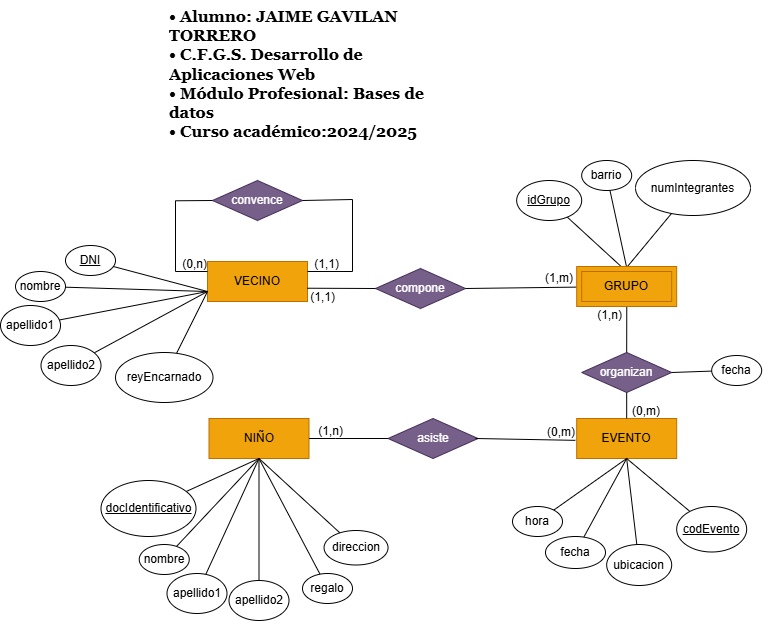

The diagram above was exported from draw.io. Its source (the exported page's mxGraphModel, read from the mxfile embedded in the PNG):
<mxGraphModel dx="2082" dy="2027" grid="1" gridSize="10" guides="1" tooltips="1" connect="1" arrows="1" fold="1" page="1" pageScale="1" pageWidth="827" pageHeight="1169" math="0" shadow="0">
  <root>
    <mxCell id="0" />
    <mxCell id="1" parent="0" />
    <mxCell id="yqSLZols7lwEWVkkzXDl-15" value="VECINO" style="whiteSpace=wrap;html=1;align=center;fillColor=#f0a30a;strokeColor=#BD7000;fontColor=#000000;" parent="1" vertex="1">
      <mxGeometry x="472" y="191" width="100" height="40" as="geometry" />
    </mxCell>
    <mxCell id="yqSLZols7lwEWVkkzXDl-70" value="NIÑO" style="whiteSpace=wrap;html=1;align=center;fillColor=#f0a30a;strokeColor=#BD7000;fontColor=#000000;" parent="1" vertex="1">
      <mxGeometry x="473.5" y="348" width="100" height="40" as="geometry" />
    </mxCell>
    <mxCell id="0RCvPUuXbAjycK8pK36c-1" value="&lt;h3 style=&quot;margin-top: 0px; font-size: 16px;&quot;&gt;&lt;font face=&quot;Georgia&quot;&gt;&lt;font style=&quot;font-size: 16px;&quot;&gt;• Alumno: JAIME GAVILAN TORRERO&amp;nbsp;&lt;br&gt;&lt;/font&gt;&lt;font style=&quot;font-size: 16px;&quot;&gt;• C.F.G.S. Desarrollo de Aplicaciones Web&lt;br&gt;&lt;/font&gt;&lt;font style=&quot;font-size: 16px;&quot;&gt;• Módulo Profesional: Bases de datos&lt;br&gt;&lt;/font&gt;&lt;font style=&quot;font-size: 16px;&quot;&gt;• Curso académico:2024/2025&lt;/font&gt;&lt;/font&gt;&lt;/h3&gt;" style="text;html=1;whiteSpace=wrap;overflow=hidden;rounded=0;" parent="1" vertex="1">
      <mxGeometry x="431.5" y="-69.99999999999994" width="280" height="160" as="geometry" />
    </mxCell>
    <mxCell id="y9keXA7x7EHJATc5PwqV-1" value="EVENTO" style="whiteSpace=wrap;html=1;align=center;fillColor=#f0a30a;strokeColor=#BD7000;fontColor=#000000;" parent="1" vertex="1">
      <mxGeometry x="841.1800000000001" y="348" width="100" height="40" as="geometry" />
    </mxCell>
    <mxCell id="DnjXbSwYWU-0gHSaO2LO-12" value="" style="endArrow=none;html=1;rounded=0;exitX=0.5;exitY=1;exitDx=0;exitDy=0;" edge="1" target="DnjXbSwYWU-0gHSaO2LO-13" parent="1" source="yqSLZols7lwEWVkkzXDl-70">
      <mxGeometry relative="1" as="geometry">
        <mxPoint x="478" y="290" as="sourcePoint" />
        <mxPoint x="332.5" y="-18" as="targetPoint" />
      </mxGeometry>
    </mxCell>
    <mxCell id="DnjXbSwYWU-0gHSaO2LO-13" value="regalo" style="ellipse;whiteSpace=wrap;html=1;align=center;" vertex="1" parent="1">
      <mxGeometry x="567" y="503" width="50" height="30" as="geometry" />
    </mxCell>
    <mxCell id="DnjXbSwYWU-0gHSaO2LO-15" value="compone" style="shape=rhombus;perimeter=rhombusPerimeter;whiteSpace=wrap;html=1;align=center;fillColor=#76608a;fontColor=#ffffff;strokeColor=#432D57;" vertex="1" parent="1">
      <mxGeometry x="640" y="198" width="90" height="40" as="geometry" />
    </mxCell>
    <mxCell id="DnjXbSwYWU-0gHSaO2LO-18" value="" style="endArrow=none;html=1;rounded=0;exitX=1;exitY=0.5;exitDx=0;exitDy=0;" edge="1" source="DnjXbSwYWU-0gHSaO2LO-15" parent="1" target="DnjXbSwYWU-0gHSaO2LO-149">
      <mxGeometry relative="1" as="geometry">
        <mxPoint x="778.1800000000001" y="184" as="sourcePoint" />
        <mxPoint x="841.1800000000001" y="217.00000000000023" as="targetPoint" />
      </mxGeometry>
    </mxCell>
    <mxCell id="DnjXbSwYWU-0gHSaO2LO-19" value="(1,m)" style="resizable=0;html=1;whiteSpace=wrap;align=right;verticalAlign=bottom;" connectable="0" vertex="1" parent="DnjXbSwYWU-0gHSaO2LO-18">
      <mxGeometry x="1" relative="1" as="geometry">
        <mxPoint x="-2" y="-1" as="offset" />
      </mxGeometry>
    </mxCell>
    <mxCell id="DnjXbSwYWU-0gHSaO2LO-20" value="organizan" style="shape=rhombus;perimeter=rhombusPerimeter;whiteSpace=wrap;html=1;align=center;fillColor=#76608a;fontColor=#ffffff;strokeColor=#432D57;" vertex="1" parent="1">
      <mxGeometry x="846.1800000000001" y="282" width="90" height="40" as="geometry" />
    </mxCell>
    <mxCell id="DnjXbSwYWU-0gHSaO2LO-21" value="" style="endArrow=none;html=1;rounded=0;exitX=0.5;exitY=1;exitDx=0;exitDy=0;" edge="1" source="DnjXbSwYWU-0gHSaO2LO-20" parent="1">
      <mxGeometry relative="1" as="geometry">
        <mxPoint x="891.1800000000001" y="328" as="sourcePoint" />
        <mxPoint x="891.1800000000001" y="348" as="targetPoint" />
      </mxGeometry>
    </mxCell>
    <mxCell id="DnjXbSwYWU-0gHSaO2LO-22" value="(0,m)" style="resizable=0;html=1;whiteSpace=wrap;align=right;verticalAlign=bottom;" connectable="0" vertex="1" parent="DnjXbSwYWU-0gHSaO2LO-21">
      <mxGeometry x="1" relative="1" as="geometry">
        <mxPoint x="34" as="offset" />
      </mxGeometry>
    </mxCell>
    <mxCell id="DnjXbSwYWU-0gHSaO2LO-23" value="" style="endArrow=none;html=1;rounded=0;exitX=0.5;exitY=0;exitDx=0;exitDy=0;entryX=0.501;entryY=0.939;entryDx=0;entryDy=0;entryPerimeter=0;" edge="1" source="DnjXbSwYWU-0gHSaO2LO-20" parent="1" target="DnjXbSwYWU-0gHSaO2LO-149">
      <mxGeometry relative="1" as="geometry">
        <mxPoint x="898.1800000000001" y="122" as="sourcePoint" />
        <mxPoint x="891.1800000000001" y="237.00000000000023" as="targetPoint" />
      </mxGeometry>
    </mxCell>
    <mxCell id="DnjXbSwYWU-0gHSaO2LO-24" value="(1,n)" style="resizable=0;html=1;whiteSpace=wrap;align=right;verticalAlign=bottom;" connectable="0" vertex="1" parent="DnjXbSwYWU-0gHSaO2LO-23">
      <mxGeometry x="1" relative="1" as="geometry">
        <mxPoint x="-4" y="18" as="offset" />
      </mxGeometry>
    </mxCell>
    <mxCell id="DnjXbSwYWU-0gHSaO2LO-25" value="convence" style="shape=rhombus;perimeter=rhombusPerimeter;whiteSpace=wrap;html=1;align=center;fillColor=#76608a;fontColor=#ffffff;strokeColor=#432D57;" vertex="1" parent="1">
      <mxGeometry x="477" y="110" width="90" height="40" as="geometry" />
    </mxCell>
    <mxCell id="DnjXbSwYWU-0gHSaO2LO-26" value="" style="endArrow=none;html=1;rounded=0;entryX=0;entryY=0.5;entryDx=0;entryDy=0;exitX=0;exitY=0.25;exitDx=0;exitDy=0;" edge="1" source="yqSLZols7lwEWVkkzXDl-15" parent="1" target="DnjXbSwYWU-0gHSaO2LO-25">
      <mxGeometry relative="1" as="geometry">
        <mxPoint x="358.6500000000001" y="161.00000000000003" as="sourcePoint" />
        <mxPoint x="440.5" y="160.28" as="targetPoint" />
        <Array as="points">
          <mxPoint x="440" y="201" />
          <mxPoint x="440" y="130.28" />
        </Array>
      </mxGeometry>
    </mxCell>
    <mxCell id="DnjXbSwYWU-0gHSaO2LO-27" value="(0,n)" style="resizable=0;html=1;whiteSpace=wrap;align=right;verticalAlign=bottom;" connectable="0" vertex="1" parent="DnjXbSwYWU-0gHSaO2LO-26">
      <mxGeometry x="1" relative="1" as="geometry">
        <mxPoint x="-5" y="71" as="offset" />
      </mxGeometry>
    </mxCell>
    <mxCell id="DnjXbSwYWU-0gHSaO2LO-28" value="" style="endArrow=none;html=1;rounded=0;entryX=1;entryY=0.5;entryDx=0;entryDy=0;exitX=1;exitY=0.25;exitDx=0;exitDy=0;" edge="1" source="yqSLZols7lwEWVkkzXDl-15" parent="1" target="DnjXbSwYWU-0gHSaO2LO-25">
      <mxGeometry relative="1" as="geometry">
        <mxPoint x="577" y="199" as="sourcePoint" />
        <mxPoint x="643.75" y="231" as="targetPoint" />
        <Array as="points">
          <mxPoint x="617" y="201" />
          <mxPoint x="617" y="129" />
        </Array>
      </mxGeometry>
    </mxCell>
    <mxCell id="DnjXbSwYWU-0gHSaO2LO-29" value="(1,1)" style="resizable=0;html=1;whiteSpace=wrap;align=right;verticalAlign=bottom;" connectable="0" vertex="1" parent="DnjXbSwYWU-0gHSaO2LO-28">
      <mxGeometry x="1" relative="1" as="geometry">
        <mxPoint x="38" y="71" as="offset" />
      </mxGeometry>
    </mxCell>
    <mxCell id="DnjXbSwYWU-0gHSaO2LO-31" value="asiste" style="shape=rhombus;perimeter=rhombusPerimeter;whiteSpace=wrap;html=1;align=center;fillColor=#76608a;fontColor=#ffffff;strokeColor=#432D57;" vertex="1" parent="1">
      <mxGeometry x="652.55" y="348" width="90" height="40" as="geometry" />
    </mxCell>
    <mxCell id="DnjXbSwYWU-0gHSaO2LO-32" value="" style="endArrow=none;html=1;rounded=0;exitX=0;exitY=0.5;exitDx=0;exitDy=0;entryX=1;entryY=0.5;entryDx=0;entryDy=0;" edge="1" source="DnjXbSwYWU-0gHSaO2LO-31" parent="1" target="yqSLZols7lwEWVkkzXDl-70">
      <mxGeometry relative="1" as="geometry">
        <mxPoint x="587" y="340" as="sourcePoint" />
        <mxPoint x="540" y="370" as="targetPoint" />
        <Array as="points">
          <mxPoint x="600" y="368" />
        </Array>
      </mxGeometry>
    </mxCell>
    <mxCell id="DnjXbSwYWU-0gHSaO2LO-33" value="(1,n)" style="resizable=0;html=1;whiteSpace=wrap;align=right;verticalAlign=bottom;" connectable="0" vertex="1" parent="DnjXbSwYWU-0gHSaO2LO-32">
      <mxGeometry x="1" relative="1" as="geometry">
        <mxPoint x="34" as="offset" />
      </mxGeometry>
    </mxCell>
    <mxCell id="DnjXbSwYWU-0gHSaO2LO-34" value="" style="endArrow=none;html=1;rounded=0;entryX=-0.013;entryY=0.546;entryDx=0;entryDy=0;entryPerimeter=0;" edge="1" parent="1" target="y9keXA7x7EHJATc5PwqV-1">
      <mxGeometry relative="1" as="geometry">
        <mxPoint x="740" y="368" as="sourcePoint" />
        <mxPoint x="740" y="370" as="targetPoint" />
        <Array as="points" />
      </mxGeometry>
    </mxCell>
    <mxCell id="DnjXbSwYWU-0gHSaO2LO-35" value="(0,m)" style="resizable=0;html=1;whiteSpace=wrap;align=right;verticalAlign=bottom;" connectable="0" vertex="1" parent="DnjXbSwYWU-0gHSaO2LO-34">
      <mxGeometry x="1" relative="1" as="geometry">
        <mxPoint as="offset" />
      </mxGeometry>
    </mxCell>
    <mxCell id="DnjXbSwYWU-0gHSaO2LO-86" value="" style="endArrow=none;html=1;rounded=0;exitX=0;exitY=0.75;exitDx=0;exitDy=0;" edge="1" target="DnjXbSwYWU-0gHSaO2LO-87" parent="1" source="yqSLZols7lwEWVkkzXDl-15">
      <mxGeometry relative="1" as="geometry">
        <mxPoint x="444.5" y="223" as="sourcePoint" />
        <mxPoint x="470" y="208" as="targetPoint" />
      </mxGeometry>
    </mxCell>
    <mxCell id="DnjXbSwYWU-0gHSaO2LO-87" value="nombre" style="ellipse;whiteSpace=wrap;html=1;align=center;" vertex="1" parent="1">
      <mxGeometry x="280" y="201" width="50" height="30" as="geometry" />
    </mxCell>
    <mxCell id="DnjXbSwYWU-0gHSaO2LO-88" value="" style="endArrow=none;html=1;rounded=0;exitX=0;exitY=0.75;exitDx=0;exitDy=0;" edge="1" target="DnjXbSwYWU-0gHSaO2LO-89" parent="1" source="yqSLZols7lwEWVkkzXDl-15">
      <mxGeometry relative="1" as="geometry">
        <mxPoint x="444.5" y="223" as="sourcePoint" />
        <mxPoint x="345" y="138" as="targetPoint" />
      </mxGeometry>
    </mxCell>
    <mxCell id="DnjXbSwYWU-0gHSaO2LO-89" value="&lt;u&gt;DNI&lt;/u&gt;" style="ellipse;whiteSpace=wrap;html=1;align=center;" vertex="1" parent="1">
      <mxGeometry x="330" y="175" width="50" height="30" as="geometry" />
    </mxCell>
    <mxCell id="DnjXbSwYWU-0gHSaO2LO-90" value="" style="endArrow=none;html=1;rounded=0;exitX=0;exitY=0.75;exitDx=0;exitDy=0;" edge="1" target="DnjXbSwYWU-0gHSaO2LO-91" parent="1" source="yqSLZols7lwEWVkkzXDl-15">
      <mxGeometry relative="1" as="geometry">
        <mxPoint x="444.5" y="223" as="sourcePoint" />
        <mxPoint x="345" y="218" as="targetPoint" />
      </mxGeometry>
    </mxCell>
    <mxCell id="DnjXbSwYWU-0gHSaO2LO-91" value="apellido1" style="ellipse;whiteSpace=wrap;html=1;align=center;" vertex="1" parent="1">
      <mxGeometry x="265" y="235" width="60" height="40" as="geometry" />
    </mxCell>
    <mxCell id="DnjXbSwYWU-0gHSaO2LO-92" value="" style="endArrow=none;html=1;rounded=0;exitX=0;exitY=0.75;exitDx=0;exitDy=0;" edge="1" target="DnjXbSwYWU-0gHSaO2LO-93" parent="1" source="yqSLZols7lwEWVkkzXDl-15">
      <mxGeometry relative="1" as="geometry">
        <mxPoint x="444.5" y="223" as="sourcePoint" />
        <mxPoint x="345" y="268" as="targetPoint" />
      </mxGeometry>
    </mxCell>
    <mxCell id="DnjXbSwYWU-0gHSaO2LO-93" value="apellido2" style="ellipse;whiteSpace=wrap;html=1;align=center;" vertex="1" parent="1">
      <mxGeometry x="305.5" y="275" width="60" height="40" as="geometry" />
    </mxCell>
    <mxCell id="DnjXbSwYWU-0gHSaO2LO-94" value="" style="endArrow=none;html=1;rounded=0;exitX=0.5;exitY=1;exitDx=0;exitDy=0;" edge="1" parent="1" target="DnjXbSwYWU-0gHSaO2LO-95" source="yqSLZols7lwEWVkkzXDl-70">
      <mxGeometry relative="1" as="geometry">
        <mxPoint x="520" y="390" as="sourcePoint" />
        <mxPoint x="521.5" y="492.5" as="targetPoint" />
      </mxGeometry>
    </mxCell>
    <mxCell id="DnjXbSwYWU-0gHSaO2LO-95" value="nombre" style="ellipse;whiteSpace=wrap;html=1;align=center;" vertex="1" parent="1">
      <mxGeometry x="403.75" y="474" width="50" height="30" as="geometry" />
    </mxCell>
    <mxCell id="DnjXbSwYWU-0gHSaO2LO-97" value="" style="endArrow=none;html=1;rounded=0;exitX=0.5;exitY=1;exitDx=0;exitDy=0;" edge="1" parent="1" target="DnjXbSwYWU-0gHSaO2LO-98" source="yqSLZols7lwEWVkkzXDl-70">
      <mxGeometry relative="1" as="geometry">
        <mxPoint x="491.5" y="444.5" as="sourcePoint" />
        <mxPoint x="396.5" y="502.5" as="targetPoint" />
      </mxGeometry>
    </mxCell>
    <mxCell id="DnjXbSwYWU-0gHSaO2LO-98" value="apellido1" style="ellipse;whiteSpace=wrap;html=1;align=center;" vertex="1" parent="1">
      <mxGeometry x="431.5" y="503" width="60" height="40" as="geometry" />
    </mxCell>
    <mxCell id="DnjXbSwYWU-0gHSaO2LO-99" value="" style="endArrow=none;html=1;rounded=0;exitX=0.5;exitY=1;exitDx=0;exitDy=0;" edge="1" parent="1" target="DnjXbSwYWU-0gHSaO2LO-100" source="yqSLZols7lwEWVkkzXDl-70">
      <mxGeometry relative="1" as="geometry">
        <mxPoint x="491.5" y="444.5" as="sourcePoint" />
        <mxPoint x="396.5" y="552.5" as="targetPoint" />
      </mxGeometry>
    </mxCell>
    <mxCell id="DnjXbSwYWU-0gHSaO2LO-100" value="apellido2" style="ellipse;whiteSpace=wrap;html=1;align=center;" vertex="1" parent="1">
      <mxGeometry x="493.5" y="510" width="60" height="40" as="geometry" />
    </mxCell>
    <mxCell id="DnjXbSwYWU-0gHSaO2LO-101" value="" style="endArrow=none;html=1;rounded=0;exitX=0.5;exitY=1;exitDx=0;exitDy=0;" edge="1" target="DnjXbSwYWU-0gHSaO2LO-102" parent="1" source="yqSLZols7lwEWVkkzXDl-70">
      <mxGeometry relative="1" as="geometry">
        <mxPoint x="491.50000000000045" y="444.5" as="sourcePoint" />
        <mxPoint x="381.5" y="425.5" as="targetPoint" />
      </mxGeometry>
    </mxCell>
    <mxCell id="DnjXbSwYWU-0gHSaO2LO-102" value="&lt;u&gt;docIdentificativo&lt;/u&gt;" style="ellipse;whiteSpace=wrap;html=1;align=center;" vertex="1" parent="1">
      <mxGeometry x="365.5" y="410" width="95" height="56" as="geometry" />
    </mxCell>
    <mxCell id="DnjXbSwYWU-0gHSaO2LO-103" value="" style="endArrow=none;html=1;rounded=0;exitX=0.5;exitY=0;exitDx=0;exitDy=0;" edge="1" target="DnjXbSwYWU-0gHSaO2LO-104" parent="1">
      <mxGeometry relative="1" as="geometry">
        <mxPoint x="891.1800000000001" y="197.00000000000023" as="sourcePoint" />
        <mxPoint x="940" y="105" as="targetPoint" />
      </mxGeometry>
    </mxCell>
    <mxCell id="DnjXbSwYWU-0gHSaO2LO-104" value="barrio" style="ellipse;whiteSpace=wrap;html=1;align=center;" vertex="1" parent="1">
      <mxGeometry x="846.18" y="90" width="50" height="30" as="geometry" />
    </mxCell>
    <mxCell id="DnjXbSwYWU-0gHSaO2LO-105" value="" style="endArrow=none;html=1;rounded=0;exitX=0.5;exitY=0;exitDx=0;exitDy=0;" edge="1" parent="1" target="DnjXbSwYWU-0gHSaO2LO-106">
      <mxGeometry relative="1" as="geometry">
        <mxPoint x="891.1800000000001" y="197.00000000000023" as="sourcePoint" />
        <mxPoint x="940" y="140" as="targetPoint" />
      </mxGeometry>
    </mxCell>
    <mxCell id="DnjXbSwYWU-0gHSaO2LO-106" value="numIntegrantes" style="ellipse;whiteSpace=wrap;html=1;align=center;" vertex="1" parent="1">
      <mxGeometry x="900" y="90" width="115" height="55" as="geometry" />
    </mxCell>
    <mxCell id="DnjXbSwYWU-0gHSaO2LO-109" value="" style="endArrow=none;html=1;rounded=0;" edge="1" target="DnjXbSwYWU-0gHSaO2LO-110" parent="1">
      <mxGeometry relative="1" as="geometry">
        <mxPoint x="890" y="200" as="sourcePoint" />
        <mxPoint x="930" y="15" as="targetPoint" />
      </mxGeometry>
    </mxCell>
    <mxCell id="DnjXbSwYWU-0gHSaO2LO-110" value="&lt;u&gt;idGrupo&lt;/u&gt;" style="ellipse;whiteSpace=wrap;html=1;align=center;" vertex="1" parent="1">
      <mxGeometry x="781.18" y="110" width="65" height="40" as="geometry" />
    </mxCell>
    <mxCell id="DnjXbSwYWU-0gHSaO2LO-111" value="" style="endArrow=none;html=1;rounded=0;exitX=0.5;exitY=1;exitDx=0;exitDy=0;" edge="1" target="DnjXbSwYWU-0gHSaO2LO-112" parent="1" source="y9keXA7x7EHJATc5PwqV-1">
      <mxGeometry relative="1" as="geometry">
        <mxPoint x="950" y="378" as="sourcePoint" />
        <mxPoint x="1010" y="378" as="targetPoint" />
      </mxGeometry>
    </mxCell>
    <mxCell id="DnjXbSwYWU-0gHSaO2LO-112" value="ubicacion" style="ellipse;whiteSpace=wrap;html=1;align=center;" vertex="1" parent="1">
      <mxGeometry x="871.18" y="474" width="65" height="41" as="geometry" />
    </mxCell>
    <mxCell id="DnjXbSwYWU-0gHSaO2LO-113" value="" style="endArrow=none;html=1;rounded=0;exitX=0.5;exitY=1;exitDx=0;exitDy=0;" edge="1" target="DnjXbSwYWU-0gHSaO2LO-114" parent="1" source="y9keXA7x7EHJATc5PwqV-1">
      <mxGeometry relative="1" as="geometry">
        <mxPoint x="955" y="415" as="sourcePoint" />
        <mxPoint x="1015" y="415" as="targetPoint" />
      </mxGeometry>
    </mxCell>
    <mxCell id="DnjXbSwYWU-0gHSaO2LO-114" value="fecha" style="ellipse;whiteSpace=wrap;html=1;align=center;" vertex="1" parent="1">
      <mxGeometry x="810.0000000000001" y="466" width="60" height="32" as="geometry" />
    </mxCell>
    <mxCell id="DnjXbSwYWU-0gHSaO2LO-115" value="" style="endArrow=none;html=1;rounded=0;exitX=0.5;exitY=1;exitDx=0;exitDy=0;" edge="1" target="DnjXbSwYWU-0gHSaO2LO-116" parent="1" source="y9keXA7x7EHJATc5PwqV-1">
      <mxGeometry relative="1" as="geometry">
        <mxPoint x="955" y="453" as="sourcePoint" />
        <mxPoint x="1015" y="453" as="targetPoint" />
      </mxGeometry>
    </mxCell>
    <mxCell id="DnjXbSwYWU-0gHSaO2LO-116" value="hora" style="ellipse;whiteSpace=wrap;html=1;align=center;" vertex="1" parent="1">
      <mxGeometry x="777.0000000000001" y="436" width="50" height="30" as="geometry" />
    </mxCell>
    <mxCell id="DnjXbSwYWU-0gHSaO2LO-127" value="" style="endArrow=none;html=1;rounded=0;exitX=0;exitY=0.75;exitDx=0;exitDy=0;" edge="1" parent="1" target="DnjXbSwYWU-0gHSaO2LO-128" source="yqSLZols7lwEWVkkzXDl-15">
      <mxGeometry relative="1" as="geometry">
        <mxPoint x="444.5" y="223" as="sourcePoint" />
        <mxPoint x="382.5" y="313" as="targetPoint" />
      </mxGeometry>
    </mxCell>
    <mxCell id="DnjXbSwYWU-0gHSaO2LO-128" value="reyEncarnado" style="ellipse;whiteSpace=wrap;html=1;align=center;" vertex="1" parent="1">
      <mxGeometry x="380" y="282" width="97.5" height="50" as="geometry" />
    </mxCell>
    <mxCell id="DnjXbSwYWU-0gHSaO2LO-143" value="" style="endArrow=none;html=1;rounded=0;exitX=0;exitY=0.5;exitDx=0;exitDy=0;entryX=0.997;entryY=0.668;entryDx=0;entryDy=0;entryPerimeter=0;" edge="1" parent="1" source="DnjXbSwYWU-0gHSaO2LO-15" target="yqSLZols7lwEWVkkzXDl-15">
      <mxGeometry relative="1" as="geometry">
        <mxPoint x="573.5" y="260" as="sourcePoint" />
        <mxPoint x="653.5" y="260.29" as="targetPoint" />
      </mxGeometry>
    </mxCell>
    <mxCell id="DnjXbSwYWU-0gHSaO2LO-144" value="(1,1)" style="resizable=0;html=1;whiteSpace=wrap;align=right;verticalAlign=bottom;" connectable="0" vertex="1" parent="DnjXbSwYWU-0gHSaO2LO-143">
      <mxGeometry x="1" relative="1" as="geometry">
        <mxPoint x="28" y="17" as="offset" />
      </mxGeometry>
    </mxCell>
    <mxCell id="DnjXbSwYWU-0gHSaO2LO-145" value="" style="endArrow=none;html=1;rounded=0;exitX=0.5;exitY=1;exitDx=0;exitDy=0;" edge="1" parent="1" target="DnjXbSwYWU-0gHSaO2LO-146" source="yqSLZols7lwEWVkkzXDl-70">
      <mxGeometry relative="1" as="geometry">
        <mxPoint x="580" y="366.5" as="sourcePoint" />
        <mxPoint x="388.5" y="-39.5" as="targetPoint" />
      </mxGeometry>
    </mxCell>
    <mxCell id="DnjXbSwYWU-0gHSaO2LO-146" value="direccion" style="ellipse;whiteSpace=wrap;html=1;align=center;" vertex="1" parent="1">
      <mxGeometry x="588.55" y="460" width="64" height="34.5" as="geometry" />
    </mxCell>
    <mxCell id="DnjXbSwYWU-0gHSaO2LO-147" value="" style="endArrow=none;html=1;rounded=0;exitX=0.5;exitY=1;exitDx=0;exitDy=0;" edge="1" target="DnjXbSwYWU-0gHSaO2LO-148" parent="1" source="y9keXA7x7EHJATc5PwqV-1">
      <mxGeometry relative="1" as="geometry">
        <mxPoint x="890" y="390" as="sourcePoint" />
        <mxPoint x="1010" y="403" as="targetPoint" />
      </mxGeometry>
    </mxCell>
    <mxCell id="DnjXbSwYWU-0gHSaO2LO-148" value="&lt;u&gt;codEvento&lt;/u&gt;" style="ellipse;whiteSpace=wrap;html=1;align=center;" vertex="1" parent="1">
      <mxGeometry x="941.18" y="436" width="70" height="45.5" as="geometry" />
    </mxCell>
    <mxCell id="DnjXbSwYWU-0gHSaO2LO-149" value="GRUPO" style="shape=ext;margin=3;double=1;whiteSpace=wrap;html=1;align=center;fillColor=#f0a30a;fontColor=#000000;strokeColor=#BD7000;" vertex="1" parent="1">
      <mxGeometry x="841.1800000000001" y="196" width="100" height="40" as="geometry" />
    </mxCell>
    <mxCell id="DnjXbSwYWU-0gHSaO2LO-150" value="" style="endArrow=none;html=1;rounded=0;exitX=1;exitY=0.5;exitDx=0;exitDy=0;" edge="1" target="DnjXbSwYWU-0gHSaO2LO-151" parent="1" source="DnjXbSwYWU-0gHSaO2LO-20">
      <mxGeometry relative="1" as="geometry">
        <mxPoint x="941.18" y="300" as="sourcePoint" />
        <mxPoint x="1001.18" y="300" as="targetPoint" />
      </mxGeometry>
    </mxCell>
    <mxCell id="DnjXbSwYWU-0gHSaO2LO-151" value="fecha" style="ellipse;whiteSpace=wrap;html=1;align=center;" vertex="1" parent="1">
      <mxGeometry x="976.18" y="285" width="50" height="30" as="geometry" />
    </mxCell>
  </root>
</mxGraphModel>